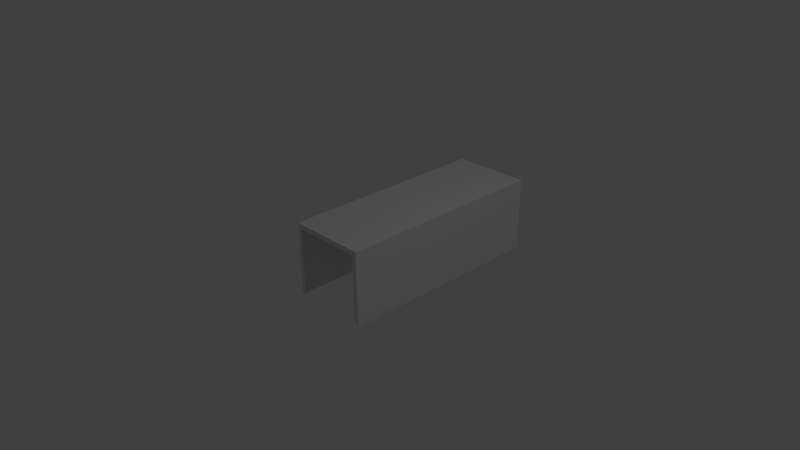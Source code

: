 # Source: ohel.blend  (saved by Blender 2.74.0; exported with 4.5.12 LTS)
import bpy
from mathutils import Matrix  # noqa: F401  (used for matrix-valued properties, if any)

bpy.ops.wm.read_factory_settings(use_empty=True)
scene = bpy.context.scene
scene.name = 'Scene'

# ---- collections
col_collection_1 = bpy.data.collections.new('Collection 1'); scene.collection.children.link(col_collection_1)

# ---- materials (node trees are filled in below, after node groups)
mat_material = bpy.data.materials.new('Material')
mat_material.alpha_threshold = 0.0
mat_material.use_transparent_shadow = False
mat_material.roughness = 0.5
mat_material.line_color = (0.0, 0.0, 0.0, 1.0)

# ---- material node trees

# ---- world
world_world = bpy.data.worlds.new('World'); scene.world = world_world
world_world.color = (0.05088, 0.05088, 0.05088)
world_world.use_sun_shadow = False
world_world.sun_shadow_jitter_overblur = 0.0
world_world.cycles.sampling_method = 'MANUAL'
world_world.cycles.sample_map_resolution = 256

# ---- cameras
cam_camera = bpy.data.cameras.new('Camera')
cam_camera.clip_end = 100.0
cam_camera.lens = 35.0
cam_camera.sensor_width = 32.0
cam_camera.sensor_height = 18.0
cam_camera.ortho_scale = 7.314
cam_camera.dof.focus_distance = 0.0
cam_camera.dof.aperture_fstop = 128.0

# ---- lights
light_lamp = bpy.data.lights.new('Lamp', 'POINT')
light_lamp.transmission_factor = 0.0
light_lamp.cutoff_distance = 30.0
light_lamp.energy = 100.0
light_lamp.shadow_buffer_clip_start = 1.001
light_lamp.shadow_soft_size = 0.1
light_lamp.shadow_maximum_resolution = 0.006
light_lamp.use_absolute_resolution = True
light_lamp.cycles.use_multiple_importance_sampling = False

# ---- meshes
me_cube = bpy.data.meshes.new('Cube')
me_cube.from_pydata([(3.104, 1.039, -1.039), (3.104, -1.039, -1.039), (-1.052, -1.039, -1.039), (-1.052, 1.039, -1.039), (3.104, 1.039, 1.039), (3.104, -1.039, 1.039), (-1.052, -1.039, 1.039), (-1.052, 1.039, 1.039), (-1.052, -0.9124, -0.9124), (-1.052, 0.9124, -0.9124), (-1.052, -0.9124, 0.9124), (-1.052, 0.9124, 0.9124)], [], [(4, 7, 6, 5), (0, 4, 5, 1), (1, 5, 6, 2), (4, 0, 3, 7), (10, 8, 2, 6), (9, 11, 7, 3), (11, 10, 6, 7)])
me_cube.materials.append(mat_material)
me_cube.use_remesh_preserve_volume = False
me_cube.use_remesh_preserve_attributes = False
me_cube.use_mirror_vertex_groups = False
me_cube.update()

# ---- objects
ob_cube = bpy.data.objects.new('Cube', me_cube)
ob_lamp = bpy.data.objects.new('Lamp', light_lamp)
ob_camera = bpy.data.objects.new('Camera', cam_camera)

# ---- transforms, parenting, visibility, modifiers, constraints
ob_cube.location = (0.0, 0.0, 0.0)
ob_cube.rotation_euler = (0.0, 0.0, 1.571)
ob_cube.scale = (0.7218, 0.5293, 0.5)
ob_cube.lock_rotations_4d = False
ob_cube.empty_display_type = 'ARROWS'
ob_cube.lineart.crease_threshold = 0.0
ob_lamp.location = (4.076, 1.005, 5.904)
ob_lamp.rotation_euler = (0.6503, 0.05522, 1.866)
ob_lamp.lock_rotations_4d = False
ob_lamp.empty_display_type = 'ARROWS'
ob_lamp.color = (0.0, 0.0, 0.0, 0.0)
ob_lamp.lineart.crease_threshold = 0.0
ob_camera.location = (7.481, -6.508, 5.344)
ob_camera.rotation_euler = (1.109, 0.01082, 0.8149)
ob_camera.lock_rotations_4d = False
ob_camera.empty_display_type = 'ARROWS'
ob_camera.color = (0.0, 0.0, 0.0, 0.0)
ob_camera.display_type = 'WIRE'
ob_camera.lineart.crease_threshold = 0.0

# ---- collection membership
col_collection_1.objects.link(ob_cube)
col_collection_1.objects.link(ob_lamp)
col_collection_1.objects.link(ob_camera)

# ---- scene / render settings (as saved in the file)
scene.camera = ob_camera
scene.frame_start = 1; scene.frame_end = 250; scene.frame_set(1)
scene.render.engine = 'BLENDER_EEVEE_NEXT'
scene.render.resolution_percentage = 50
scene.render.dither_intensity = 0.0
scene.cycles.use_denoising = False
scene.cycles.samples = 10
scene.cycles.sampling_pattern = 'TABULATED_SOBOL'
scene.cycles.light_sampling_threshold = 0.0
scene.cycles.use_adaptive_sampling = False
scene.cycles.use_light_tree = False
scene.cycles.blur_glossy = 0.0
scene.cycles.pixel_filter_type = 'GAUSSIAN'
scene.cycles.sample_clamp_indirect = 0.0
scene.view_settings.view_transform = 'Standard'
bpy.context.view_layer.update()
